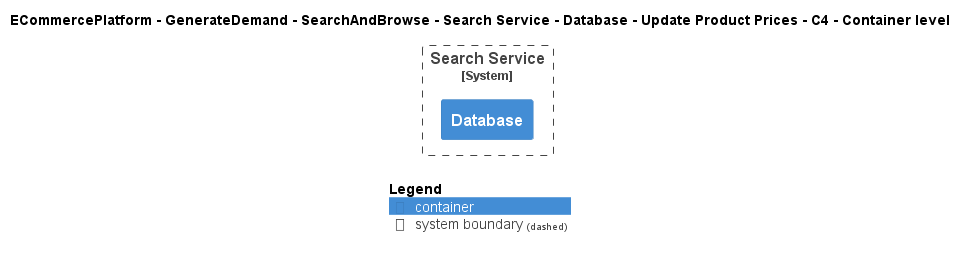

The diagram above was rendered by PlantUML. Its source (embedded in the PNG):
@startuml
!include ..\..\..\..\..\..\..\..\..\.c4s\C4_Container.puml

AddElementTag("c4interflow:lifecycle:new", $bgColor=green, $fontColor=#ffffff, $borderColor=green, $shadowing="False")
AddElementTag("c4interflow:lifecycle:changed", $bgColor=orange, $fontColor=#ffffff, $borderColor=orange, $shadowing="False")
AddElementTag("c4interflow:lifecycle:removed", $bgColor=red, $fontColor=#ffffff, $borderColor=red, $shadowing="False")

AddRelTag("c4interflow:lifecycle:new", $textColor=green, $lineColor=green)
AddRelTag("c4interflow:lifecycle:changed", $textColor=orange, $lineColor=orange)
AddRelTag("c4interflow:lifecycle:removed", $textColor=red, $lineColor=red)

SHOW_PERSON_PORTRAIT()
LAYOUT_TOP_DOWN()

skinparam linetype polyline

title ECommercePlatform - GenerateDemand - SearchAndBrowse - Search Service - Database - Update Product Prices - C4 - Container level


System_Boundary(ECommercePlatform.GenerateDemand.SearchAndBrowse.SoftwareSystems.SearchService, "Search Service") {
    Container(ECommercePlatform.GenerateDemand.SearchAndBrowse.SoftwareSystems.SearchService.Containers.Database, "Database", "", "")
}



SHOW_LEGEND()
@enduml